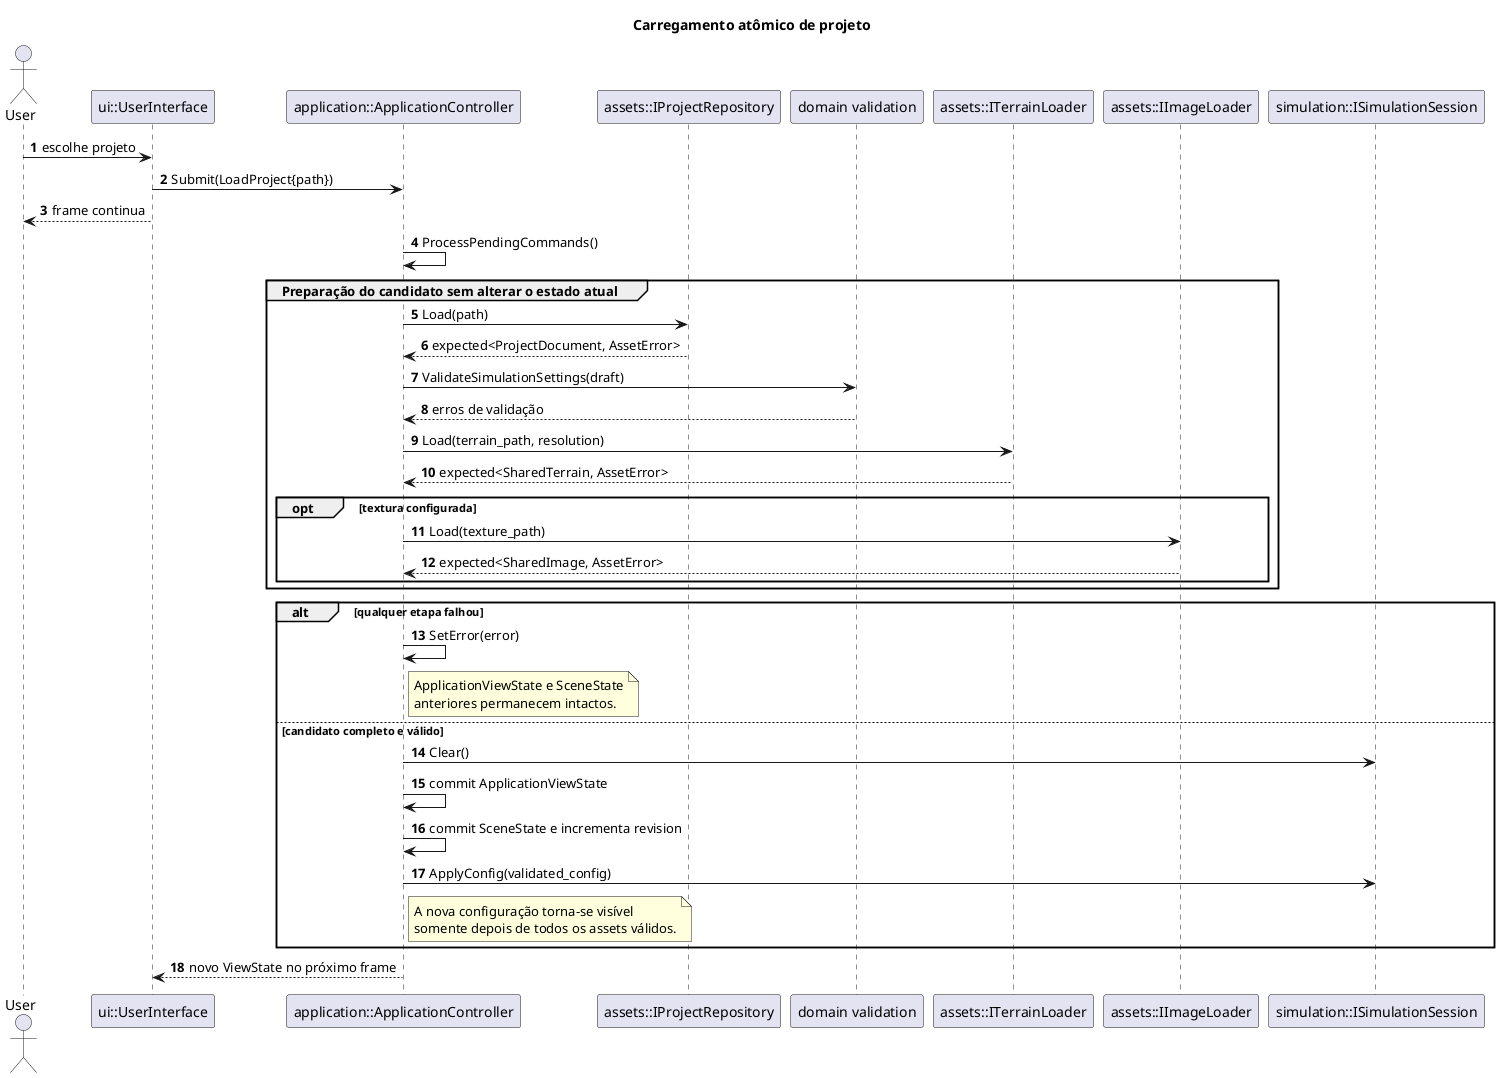

The diagram above was rendered by PlantUML. Its source (embedded in the PNG):
@startuml
title Carregamento atômico de projeto

skinparam backgroundColor transparent
skinparam shadowing false
autonumber

actor User
participant "ui::UserInterface" as UI
participant "application::ApplicationController" as Application
participant "assets::IProjectRepository" as Repository
participant "domain validation" as Validation
participant "assets::ITerrainLoader" as TerrainLoader
participant "assets::IImageLoader" as ImageLoader
participant "simulation::ISimulationSession" as Simulation

User -> UI : escolhe projeto
UI -> Application : Submit(LoadProject{path})
UI --> User : frame continua
Application -> Application : ProcessPendingCommands()

group Preparação do candidato sem alterar o estado atual
  Application -> Repository : Load(path)
  Repository --> Application : expected<ProjectDocument, AssetError>
  Application -> Validation : ValidateSimulationSettings(draft)
  Validation --> Application : erros de validação
  Application -> TerrainLoader : Load(terrain_path, resolution)
  TerrainLoader --> Application : expected<SharedTerrain, AssetError>
  opt textura configurada
    Application -> ImageLoader : Load(texture_path)
    ImageLoader --> Application : expected<SharedImage, AssetError>
  end
end

alt qualquer etapa falhou
  Application -> Application : SetError(error)
  note right of Application
    ApplicationViewState e SceneState
    anteriores permanecem intactos.
  end note
else candidato completo e válido
  Application -> Simulation : Clear()
  Application -> Application : commit ApplicationViewState
  Application -> Application : commit SceneState e incrementa revision
  Application -> Simulation : ApplyConfig(validated_config)
  note right of Application
    A nova configuração torna-se visível
    somente depois de todos os assets válidos.
  end note
end

Application --> UI : novo ViewState no próximo frame

@enduml